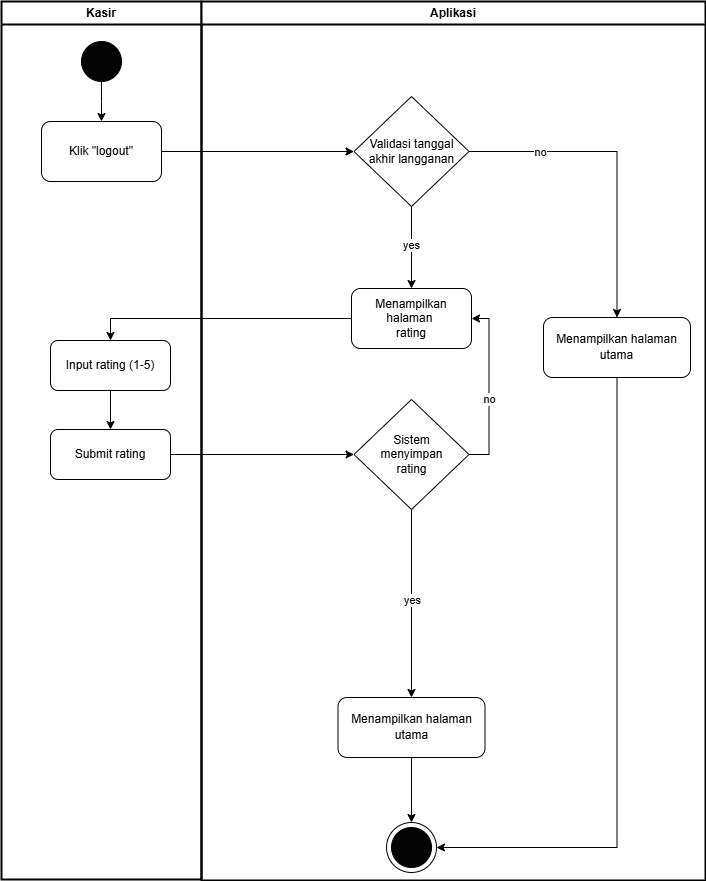

The diagram above was exported from draw.io. Its source (the exported page's mxGraphModel, read from the mxfile embedded in the PNG):
<mxGraphModel dx="1434" dy="738" grid="0" gridSize="10" guides="1" tooltips="1" connect="1" arrows="1" fold="1" page="0" pageScale="1" pageWidth="850" pageHeight="1100" math="0" shadow="0">
  <root>
    <mxCell id="0" />
    <mxCell id="1" parent="0" />
    <mxCell id="v6yXwzou2-mwn0ovClfz-2" value="&lt;b&gt;Kasir&lt;/b&gt;" style="swimlane;whiteSpace=wrap;html=1;fontStyle=0;labelBackgroundColor=none;shadow=0;strokeWidth=2;startSize=23;" parent="1" vertex="1">
      <mxGeometry x="190" y="200" width="200" height="878" as="geometry" />
    </mxCell>
    <mxCell id="v6yXwzou2-mwn0ovClfz-14" style="edgeStyle=orthogonalEdgeStyle;rounded=0;orthogonalLoop=1;jettySize=auto;html=1;exitX=0.5;exitY=1;exitDx=0;exitDy=0;labelBackgroundColor=none;fontColor=default;" parent="v6yXwzou2-mwn0ovClfz-2" source="v6yXwzou2-mwn0ovClfz-12" edge="1">
      <mxGeometry relative="1" as="geometry">
        <mxPoint x="100" y="120" as="targetPoint" />
      </mxGeometry>
    </mxCell>
    <mxCell id="v6yXwzou2-mwn0ovClfz-12" value="" style="ellipse;whiteSpace=wrap;html=1;fontStyle=1;shadow=0;labelBackgroundColor=none;fillStyle=solid;fillColor=#030303;" parent="v6yXwzou2-mwn0ovClfz-2" vertex="1">
      <mxGeometry x="80" y="40" width="40" height="40" as="geometry" />
    </mxCell>
    <mxCell id="v6yXwzou2-mwn0ovClfz-18" value="Klik &quot;logout&quot;" style="rounded=1;whiteSpace=wrap;html=1;fillColor=none;labelBackgroundColor=none;" parent="v6yXwzou2-mwn0ovClfz-2" vertex="1">
      <mxGeometry x="40" y="120" width="120" height="60" as="geometry" />
    </mxCell>
    <mxCell id="v6yXwzou2-mwn0ovClfz-49" style="edgeStyle=orthogonalEdgeStyle;curved=1;rounded=0;orthogonalLoop=1;jettySize=auto;html=1;exitX=0.5;exitY=1;exitDx=0;exitDy=0;entryX=0.5;entryY=0;entryDx=0;entryDy=0;labelBackgroundColor=none;fontColor=default;" parent="v6yXwzou2-mwn0ovClfz-2" source="v6yXwzou2-mwn0ovClfz-23" target="v6yXwzou2-mwn0ovClfz-43" edge="1">
      <mxGeometry relative="1" as="geometry" />
    </mxCell>
    <mxCell id="v6yXwzou2-mwn0ovClfz-23" value="Input rating (1-5)" style="rounded=1;whiteSpace=wrap;html=1;fillColor=none;labelBackgroundColor=none;" parent="v6yXwzou2-mwn0ovClfz-2" vertex="1">
      <mxGeometry x="49" y="339" width="120" height="50" as="geometry" />
    </mxCell>
    <mxCell id="v6yXwzou2-mwn0ovClfz-43" value="Submit rating" style="rounded=1;whiteSpace=wrap;html=1;fillColor=none;labelBackgroundColor=none;" parent="v6yXwzou2-mwn0ovClfz-2" vertex="1">
      <mxGeometry x="49" y="428" width="120" height="50" as="geometry" />
    </mxCell>
    <mxCell id="v6yXwzou2-mwn0ovClfz-9" value="&lt;b&gt;Aplikasi&lt;/b&gt;" style="swimlane;whiteSpace=wrap;html=1;fontStyle=0;labelBackgroundColor=none;strokeWidth=2;" parent="1" vertex="1">
      <mxGeometry x="390" y="200" width="504" height="879" as="geometry" />
    </mxCell>
    <mxCell id="v6yXwzou2-mwn0ovClfz-19" value="Menampilkan halaman&amp;nbsp;&lt;div&gt;rating&lt;/div&gt;" style="rounded=1;whiteSpace=wrap;html=1;fillColor=none;labelBackgroundColor=none;" parent="v6yXwzou2-mwn0ovClfz-9" vertex="1">
      <mxGeometry x="150" y="287" width="120" height="60" as="geometry" />
    </mxCell>
    <mxCell id="bSqxOYg4A3b7ebeSahgd-12" style="edgeStyle=orthogonalEdgeStyle;rounded=0;orthogonalLoop=1;jettySize=auto;html=1;exitX=0.5;exitY=1;exitDx=0;exitDy=0;entryX=1;entryY=0.5;entryDx=0;entryDy=0;" edge="1" parent="v6yXwzou2-mwn0ovClfz-9" source="bSqxOYg4A3b7ebeSahgd-1" target="v6yXwzou2-mwn0ovClfz-53">
      <mxGeometry relative="1" as="geometry" />
    </mxCell>
    <mxCell id="bSqxOYg4A3b7ebeSahgd-1" value="&lt;font face=&quot;Helvetica&quot;&gt;Menampilkan halaman utama&lt;/font&gt;" style="rounded=1;whiteSpace=wrap;html=1;hachureGap=4;fontFamily=Architects Daughter;fontSource=https%3A%2F%2Ffonts.googleapis.com%2Fcss%3Ffamily%3DArchitects%2BDaughter;fillColor=none;" vertex="1" parent="v6yXwzou2-mwn0ovClfz-9">
      <mxGeometry x="342" y="316" width="147" height="60" as="geometry" />
    </mxCell>
    <mxCell id="bSqxOYg4A3b7ebeSahgd-4" style="edgeStyle=orthogonalEdgeStyle;rounded=0;orthogonalLoop=1;jettySize=auto;html=1;exitX=0.5;exitY=1;exitDx=0;exitDy=0;entryX=0.5;entryY=0;entryDx=0;entryDy=0;" edge="1" parent="v6yXwzou2-mwn0ovClfz-9" source="bSqxOYg4A3b7ebeSahgd-2" target="v6yXwzou2-mwn0ovClfz-19">
      <mxGeometry relative="1" as="geometry" />
    </mxCell>
    <mxCell id="bSqxOYg4A3b7ebeSahgd-7" value="yes" style="edgeLabel;html=1;align=center;verticalAlign=middle;resizable=0;points=[];" vertex="1" connectable="0" parent="bSqxOYg4A3b7ebeSahgd-4">
      <mxGeometry x="-0.0732" y="-1" relative="1" as="geometry">
        <mxPoint as="offset" />
      </mxGeometry>
    </mxCell>
    <mxCell id="bSqxOYg4A3b7ebeSahgd-5" style="edgeStyle=orthogonalEdgeStyle;rounded=0;orthogonalLoop=1;jettySize=auto;html=1;exitX=1;exitY=0.5;exitDx=0;exitDy=0;entryX=0.5;entryY=0;entryDx=0;entryDy=0;" edge="1" parent="v6yXwzou2-mwn0ovClfz-9" source="bSqxOYg4A3b7ebeSahgd-2" target="bSqxOYg4A3b7ebeSahgd-1">
      <mxGeometry relative="1" as="geometry" />
    </mxCell>
    <mxCell id="bSqxOYg4A3b7ebeSahgd-6" value="no" style="edgeLabel;html=1;align=center;verticalAlign=middle;resizable=0;points=[];" vertex="1" connectable="0" parent="bSqxOYg4A3b7ebeSahgd-5">
      <mxGeometry x="-0.551" relative="1" as="geometry">
        <mxPoint x="1" as="offset" />
      </mxGeometry>
    </mxCell>
    <mxCell id="bSqxOYg4A3b7ebeSahgd-2" value="Validasi tanggal akhir langganan" style="rhombus;whiteSpace=wrap;html=1;fillColor=none;labelBackgroundColor=none;" vertex="1" parent="v6yXwzou2-mwn0ovClfz-9">
      <mxGeometry x="152.5" y="95" width="115" height="110" as="geometry" />
    </mxCell>
    <mxCell id="mIDyPEJee4JdukLws_Sh-7" style="edgeStyle=orthogonalEdgeStyle;rounded=0;hachureGap=4;orthogonalLoop=1;jettySize=auto;html=1;exitX=0.5;exitY=1;exitDx=0;exitDy=0;fontFamily=Architects Daughter;fontSource=https%3A%2F%2Ffonts.googleapis.com%2Fcss%3Ffamily%3DArchitects%2BDaughter;entryX=0.5;entryY=0;entryDx=0;entryDy=0;" parent="v6yXwzou2-mwn0ovClfz-9" source="v6yXwzou2-mwn0ovClfz-56" edge="1" target="mIDyPEJee4JdukLws_Sh-6">
      <mxGeometry relative="1" as="geometry">
        <mxPoint x="139" y="686.6718673706055" as="targetPoint" />
      </mxGeometry>
    </mxCell>
    <mxCell id="mIDyPEJee4JdukLws_Sh-8" value="&lt;font face=&quot;Helvetica&quot;&gt;&lt;span style=&quot;text-wrap-mode: wrap;&quot;&gt;yes&lt;/span&gt;&lt;/font&gt;" style="edgeLabel;html=1;align=center;verticalAlign=middle;resizable=0;points=[];sketch=1;hachureGap=4;jiggle=2;curveFitting=1;fontFamily=Architects Daughter;fontSource=https%3A%2F%2Ffonts.googleapis.com%2Fcss%3Ffamily%3DArchitects%2BDaughter;fontSize=11;" parent="mIDyPEJee4JdukLws_Sh-7" vertex="1" connectable="0">
      <mxGeometry x="-0.0466" relative="1" as="geometry">
        <mxPoint as="offset" />
      </mxGeometry>
    </mxCell>
    <mxCell id="bSqxOYg4A3b7ebeSahgd-9" style="edgeStyle=orthogonalEdgeStyle;rounded=0;orthogonalLoop=1;jettySize=auto;html=1;exitX=1;exitY=0.5;exitDx=0;exitDy=0;entryX=1;entryY=0.5;entryDx=0;entryDy=0;" edge="1" parent="v6yXwzou2-mwn0ovClfz-9" source="v6yXwzou2-mwn0ovClfz-56" target="v6yXwzou2-mwn0ovClfz-19">
      <mxGeometry relative="1" as="geometry" />
    </mxCell>
    <mxCell id="bSqxOYg4A3b7ebeSahgd-11" value="no" style="edgeLabel;html=1;align=center;verticalAlign=middle;resizable=0;points=[];" vertex="1" connectable="0" parent="bSqxOYg4A3b7ebeSahgd-9">
      <mxGeometry x="-0.1239" y="1" relative="1" as="geometry">
        <mxPoint x="1" as="offset" />
      </mxGeometry>
    </mxCell>
    <mxCell id="v6yXwzou2-mwn0ovClfz-56" value="Sistem&lt;div&gt;menyimpan&lt;/div&gt;&lt;div&gt;rating&lt;/div&gt;" style="rhombus;whiteSpace=wrap;html=1;fillColor=none;labelBackgroundColor=none;" parent="v6yXwzou2-mwn0ovClfz-9" vertex="1">
      <mxGeometry x="152.5" y="398" width="115" height="110" as="geometry" />
    </mxCell>
    <mxCell id="mIDyPEJee4JdukLws_Sh-9" style="edgeStyle=orthogonalEdgeStyle;curved=1;rounded=0;hachureGap=4;orthogonalLoop=1;jettySize=auto;html=1;exitX=0.5;exitY=1;exitDx=0;exitDy=0;entryX=0.5;entryY=0;entryDx=0;entryDy=0;fontFamily=Architects Daughter;fontSource=https%3A%2F%2Ffonts.googleapis.com%2Fcss%3Ffamily%3DArchitects%2BDaughter;" parent="v6yXwzou2-mwn0ovClfz-9" source="mIDyPEJee4JdukLws_Sh-6" target="v6yXwzou2-mwn0ovClfz-53" edge="1">
      <mxGeometry relative="1" as="geometry" />
    </mxCell>
    <mxCell id="mIDyPEJee4JdukLws_Sh-6" value="&lt;font face=&quot;Helvetica&quot;&gt;Menampilkan halaman utama&lt;/font&gt;" style="rounded=1;whiteSpace=wrap;html=1;hachureGap=4;fontFamily=Architects Daughter;fontSource=https%3A%2F%2Ffonts.googleapis.com%2Fcss%3Ffamily%3DArchitects%2BDaughter;fillColor=none;" parent="v6yXwzou2-mwn0ovClfz-9" vertex="1">
      <mxGeometry x="136.5" y="696" width="147" height="60" as="geometry" />
    </mxCell>
    <mxCell id="v6yXwzou2-mwn0ovClfz-53" value="" style="ellipse;whiteSpace=wrap;html=1;aspect=fixed;fillColor=none;labelBackgroundColor=none;" parent="v6yXwzou2-mwn0ovClfz-9" vertex="1">
      <mxGeometry x="185" y="821" width="50" height="50" as="geometry" />
    </mxCell>
    <mxCell id="v6yXwzou2-mwn0ovClfz-62" value="" style="ellipse;whiteSpace=wrap;html=1;fontStyle=1;shadow=0;labelBackgroundColor=none;fillStyle=solid;fillColor=#030303;" parent="v6yXwzou2-mwn0ovClfz-9" vertex="1">
      <mxGeometry x="190" y="826" width="40" height="40" as="geometry" />
    </mxCell>
    <mxCell id="bSqxOYg4A3b7ebeSahgd-3" style="edgeStyle=orthogonalEdgeStyle;rounded=0;orthogonalLoop=1;jettySize=auto;html=1;exitX=1;exitY=0.5;exitDx=0;exitDy=0;entryX=0;entryY=0.5;entryDx=0;entryDy=0;" edge="1" parent="1" source="v6yXwzou2-mwn0ovClfz-18" target="bSqxOYg4A3b7ebeSahgd-2">
      <mxGeometry relative="1" as="geometry" />
    </mxCell>
    <mxCell id="v6yXwzou2-mwn0ovClfz-58" style="edgeStyle=orthogonalEdgeStyle;rounded=0;orthogonalLoop=1;jettySize=auto;html=1;exitX=1;exitY=0.5;exitDx=0;exitDy=0;entryX=0;entryY=0.5;entryDx=0;entryDy=0;labelBackgroundColor=none;fontColor=default;" parent="1" source="v6yXwzou2-mwn0ovClfz-43" target="v6yXwzou2-mwn0ovClfz-56" edge="1">
      <mxGeometry relative="1" as="geometry" />
    </mxCell>
    <mxCell id="bSqxOYg4A3b7ebeSahgd-8" style="edgeStyle=orthogonalEdgeStyle;rounded=0;orthogonalLoop=1;jettySize=auto;html=1;exitX=0;exitY=0.5;exitDx=0;exitDy=0;entryX=0.5;entryY=0;entryDx=0;entryDy=0;" edge="1" parent="1" source="v6yXwzou2-mwn0ovClfz-19" target="v6yXwzou2-mwn0ovClfz-23">
      <mxGeometry relative="1" as="geometry" />
    </mxCell>
  </root>
</mxGraphModel>